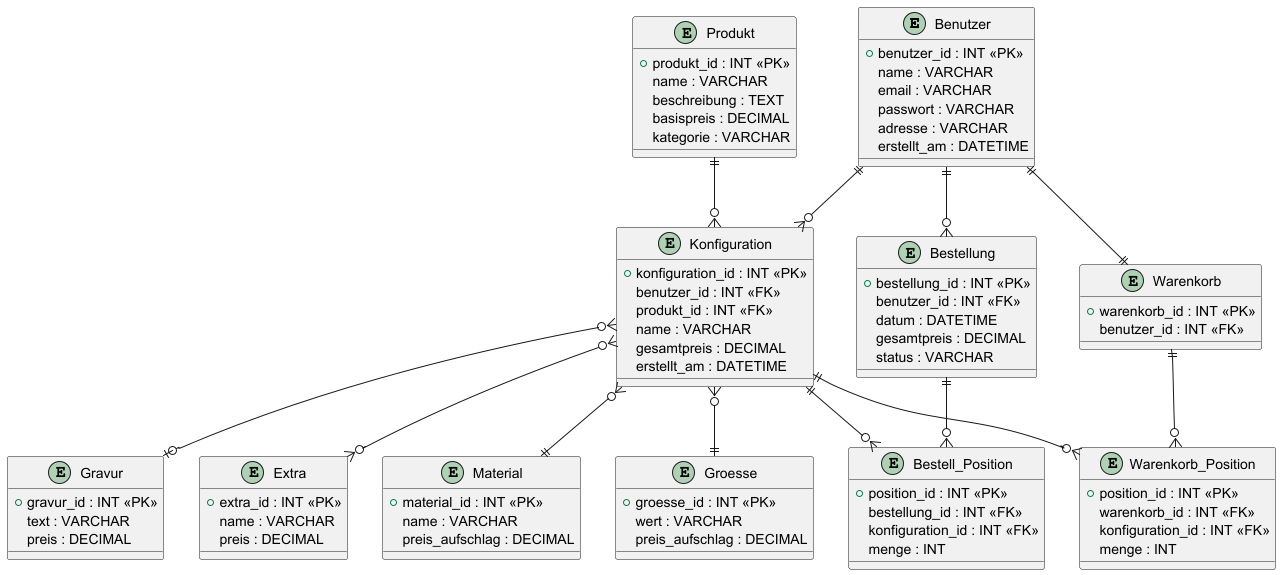

The diagram above was rendered by PlantUML. Its source (embedded in the PNG):
@startuml

entity Benutzer {
  +benutzer_id : INT <<PK>>
  name : VARCHAR
  email : VARCHAR
  passwort : VARCHAR
  adresse : VARCHAR
  erstellt_am : DATETIME
}

entity Produkt {
  +produkt_id : INT <<PK>>
  name : VARCHAR
  beschreibung : TEXT
  basispreis : DECIMAL
  kategorie : VARCHAR
}

entity Konfiguration {
  +konfiguration_id : INT <<PK>>
  benutzer_id : INT <<FK>>
  produkt_id : INT <<FK>>
  name : VARCHAR
  gesamtpreis : DECIMAL
  erstellt_am : DATETIME
}

entity Material {
  +material_id : INT <<PK>>
  name : VARCHAR
  preis_aufschlag : DECIMAL
}

entity Groesse {
  +groesse_id : INT <<PK>>
  wert : VARCHAR
  preis_aufschlag : DECIMAL
}

entity Gravur {
  +gravur_id : INT <<PK>>
  text : VARCHAR
  preis : DECIMAL
}

entity Extra {
  +extra_id : INT <<PK>>
  name : VARCHAR
  preis : DECIMAL
}

entity Warenkorb {
  +warenkorb_id : INT <<PK>>
  benutzer_id : INT <<FK>>
}

entity Warenkorb_Position {
  +position_id : INT <<PK>>
  warenkorb_id : INT <<FK>>
  konfiguration_id : INT <<FK>>
  menge : INT
}

entity Bestellung {
  +bestellung_id : INT <<PK>>
  benutzer_id : INT <<FK>>
  datum : DATETIME
  gesamtpreis : DECIMAL
  status : VARCHAR
}

entity Bestell_Position {
  +position_id : INT <<PK>>
  bestellung_id : INT <<FK>>
  konfiguration_id : INT <<FK>>
  menge : INT
}

Benutzer ||--o{ Konfiguration
Produkt ||--o{ Konfiguration

Konfiguration }o--|| Material
Konfiguration }o--|| Groesse
Konfiguration }o--o| Gravur
Konfiguration }o--o{ Extra

Benutzer ||--|| Warenkorb
Warenkorb ||--o{ Warenkorb_Position
Konfiguration ||--o{ Warenkorb_Position

Benutzer ||--o{ Bestellung
Bestellung ||--o{ Bestell_Position
Konfiguration ||--o{ Bestell_Position

@enduml